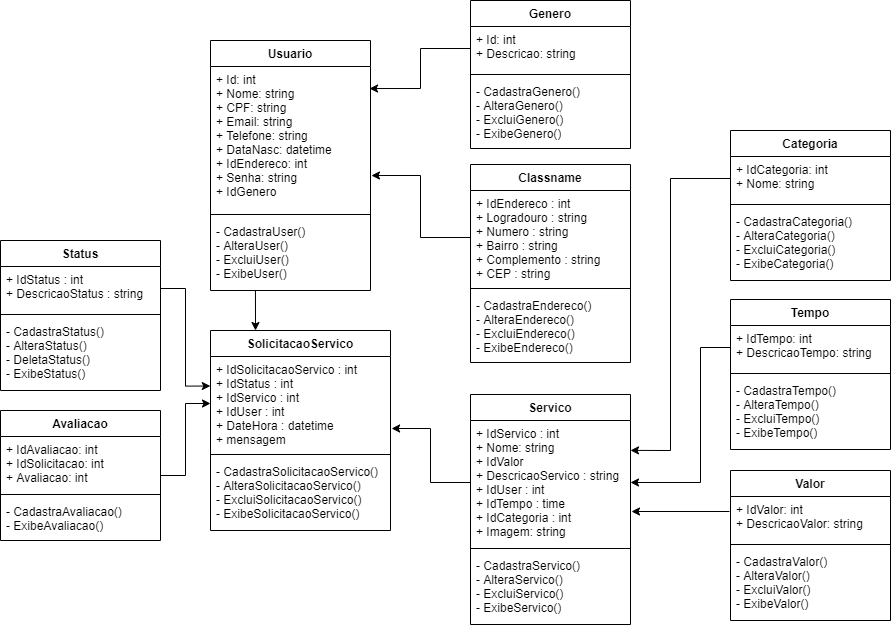

The diagram above was exported from draw.io. Its source (the exported page's mxGraphModel, read from the mxfile embedded in the PNG):
<mxGraphModel dx="1656" dy="904" grid="1" gridSize="10" guides="1" tooltips="1" connect="1" arrows="1" fold="1" page="1" pageScale="1" pageWidth="827" pageHeight="1169" math="0" shadow="0">
  <root>
    <mxCell id="WIyWlLk6GJQsqaUBKTNV-0" />
    <mxCell id="WIyWlLk6GJQsqaUBKTNV-1" parent="WIyWlLk6GJQsqaUBKTNV-0" />
    <mxCell id="GKiGnYwBJWfctKgJCJey-12" style="edgeStyle=orthogonalEdgeStyle;rounded=0;orthogonalLoop=1;jettySize=auto;html=1;entryX=0.994;entryY=0.153;entryDx=0;entryDy=0;entryPerimeter=0;" edge="1" parent="WIyWlLk6GJQsqaUBKTNV-1" source="GKiGnYwBJWfctKgJCJey-9" target="GKiGnYwBJWfctKgJCJey-5">
      <mxGeometry relative="1" as="geometry" />
    </mxCell>
    <mxCell id="GKiGnYwBJWfctKgJCJey-17" style="edgeStyle=orthogonalEdgeStyle;rounded=0;orthogonalLoop=1;jettySize=auto;html=1;exitX=0;exitY=0.5;exitDx=0;exitDy=0;entryX=1.006;entryY=0.757;entryDx=0;entryDy=0;entryPerimeter=0;" edge="1" parent="WIyWlLk6GJQsqaUBKTNV-1" source="GKiGnYwBJWfctKgJCJey-14" target="GKiGnYwBJWfctKgJCJey-5">
      <mxGeometry relative="1" as="geometry" />
    </mxCell>
    <mxCell id="GKiGnYwBJWfctKgJCJey-4" value="Usuario" style="swimlane;fontStyle=1;align=center;verticalAlign=top;childLayout=stackLayout;horizontal=1;startSize=26;horizontalStack=0;resizeParent=1;resizeParentMax=0;resizeLast=0;collapsible=1;marginBottom=0;strokeColor=#000000;" vertex="1" parent="WIyWlLk6GJQsqaUBKTNV-1">
      <mxGeometry x="210" y="70" width="160" height="250" as="geometry" />
    </mxCell>
    <mxCell id="GKiGnYwBJWfctKgJCJey-5" value="+ Id: int&#10;+ Nome: string&#10;+ CPF: string&#10;+ Email: string&#10;+ Telefone: string&#10;+ DataNasc: datetime&#10;+ IdEndereco: int&#10;+ Senha: string&#10;+ IdGenero" style="text;strokeColor=none;fillColor=none;align=left;verticalAlign=top;spacingLeft=4;spacingRight=4;overflow=hidden;rotatable=0;points=[[0,0.5],[1,0.5]];portConstraint=eastwest;" vertex="1" parent="GKiGnYwBJWfctKgJCJey-4">
      <mxGeometry y="26" width="160" height="144" as="geometry" />
    </mxCell>
    <mxCell id="GKiGnYwBJWfctKgJCJey-6" value="" style="line;strokeWidth=1;fillColor=none;align=left;verticalAlign=middle;spacingTop=-1;spacingLeft=3;spacingRight=3;rotatable=0;labelPosition=right;points=[];portConstraint=eastwest;" vertex="1" parent="GKiGnYwBJWfctKgJCJey-4">
      <mxGeometry y="170" width="160" height="8" as="geometry" />
    </mxCell>
    <mxCell id="GKiGnYwBJWfctKgJCJey-7" value="- CadastraUser()&#10;- AlteraUser()&#10;- ExcluiUser()&#10;- ExibeUser()" style="text;strokeColor=none;fillColor=none;align=left;verticalAlign=top;spacingLeft=4;spacingRight=4;overflow=hidden;rotatable=0;points=[[0,0.5],[1,0.5]];portConstraint=eastwest;" vertex="1" parent="GKiGnYwBJWfctKgJCJey-4">
      <mxGeometry y="178" width="160" height="72" as="geometry" />
    </mxCell>
    <mxCell id="GKiGnYwBJWfctKgJCJey-8" value="Genero" style="swimlane;fontStyle=1;align=center;verticalAlign=top;childLayout=stackLayout;horizontal=1;startSize=26;horizontalStack=0;resizeParent=1;resizeParentMax=0;resizeLast=0;collapsible=1;marginBottom=0;strokeColor=#000000;" vertex="1" parent="WIyWlLk6GJQsqaUBKTNV-1">
      <mxGeometry x="470" y="30" width="160" height="148" as="geometry" />
    </mxCell>
    <mxCell id="GKiGnYwBJWfctKgJCJey-9" value="+ Id: int&#10;+ Descricao: string" style="text;strokeColor=none;fillColor=none;align=left;verticalAlign=top;spacingLeft=4;spacingRight=4;overflow=hidden;rotatable=0;points=[[0,0.5],[1,0.5]];portConstraint=eastwest;" vertex="1" parent="GKiGnYwBJWfctKgJCJey-8">
      <mxGeometry y="26" width="160" height="44" as="geometry" />
    </mxCell>
    <mxCell id="GKiGnYwBJWfctKgJCJey-10" value="" style="line;strokeWidth=1;fillColor=none;align=left;verticalAlign=middle;spacingTop=-1;spacingLeft=3;spacingRight=3;rotatable=0;labelPosition=right;points=[];portConstraint=eastwest;" vertex="1" parent="GKiGnYwBJWfctKgJCJey-8">
      <mxGeometry y="70" width="160" height="8" as="geometry" />
    </mxCell>
    <mxCell id="GKiGnYwBJWfctKgJCJey-11" value="- CadastraGenero()&#10;- AlteraGenero()&#10;- ExcluiGenero()&#10;- ExibeGenero()" style="text;strokeColor=none;fillColor=none;align=left;verticalAlign=top;spacingLeft=4;spacingRight=4;overflow=hidden;rotatable=0;points=[[0,0.5],[1,0.5]];portConstraint=eastwest;" vertex="1" parent="GKiGnYwBJWfctKgJCJey-8">
      <mxGeometry y="78" width="160" height="70" as="geometry" />
    </mxCell>
    <mxCell id="GKiGnYwBJWfctKgJCJey-13" value="Classname" style="swimlane;fontStyle=1;align=center;verticalAlign=top;childLayout=stackLayout;horizontal=1;startSize=26;horizontalStack=0;resizeParent=1;resizeParentMax=0;resizeLast=0;collapsible=1;marginBottom=0;strokeColor=#000000;" vertex="1" parent="WIyWlLk6GJQsqaUBKTNV-1">
      <mxGeometry x="470" y="194" width="160" height="198" as="geometry" />
    </mxCell>
    <mxCell id="GKiGnYwBJWfctKgJCJey-14" value="+ IdEndereco : int&#10;+ Logradouro : string&#10;+ Numero : string&#10;+ Bairro : string&#10;+ Complemento : string&#10;+ CEP : string" style="text;strokeColor=none;fillColor=none;align=left;verticalAlign=top;spacingLeft=4;spacingRight=4;overflow=hidden;rotatable=0;points=[[0,0.5],[1,0.5]];portConstraint=eastwest;" vertex="1" parent="GKiGnYwBJWfctKgJCJey-13">
      <mxGeometry y="26" width="160" height="94" as="geometry" />
    </mxCell>
    <mxCell id="GKiGnYwBJWfctKgJCJey-15" value="" style="line;strokeWidth=1;fillColor=none;align=left;verticalAlign=middle;spacingTop=-1;spacingLeft=3;spacingRight=3;rotatable=0;labelPosition=right;points=[];portConstraint=eastwest;" vertex="1" parent="GKiGnYwBJWfctKgJCJey-13">
      <mxGeometry y="120" width="160" height="8" as="geometry" />
    </mxCell>
    <mxCell id="GKiGnYwBJWfctKgJCJey-16" value="- CadastraEndereco()&#10;- AlteraEndereco()&#10;- ExcluiEndereco()&#10;- ExibeEndereco()" style="text;strokeColor=none;fillColor=none;align=left;verticalAlign=top;spacingLeft=4;spacingRight=4;overflow=hidden;rotatable=0;points=[[0,0.5],[1,0.5]];portConstraint=eastwest;" vertex="1" parent="GKiGnYwBJWfctKgJCJey-13">
      <mxGeometry y="128" width="160" height="70" as="geometry" />
    </mxCell>
    <mxCell id="GKiGnYwBJWfctKgJCJey-18" value="SolicitacaoServico" style="swimlane;fontStyle=1;align=center;verticalAlign=top;childLayout=stackLayout;horizontal=1;startSize=26;horizontalStack=0;resizeParent=1;resizeParentMax=0;resizeLast=0;collapsible=1;marginBottom=0;strokeColor=#000000;" vertex="1" parent="WIyWlLk6GJQsqaUBKTNV-1">
      <mxGeometry x="210" y="360" width="180" height="200" as="geometry" />
    </mxCell>
    <mxCell id="GKiGnYwBJWfctKgJCJey-19" value="+ IdSolicitacaoServico : int&#10;+ IdStatus : int&#10;+ IdServico : int&#10;+ IdUser : int&#10;+ DateHora : datetime&#10;+ mensagem" style="text;strokeColor=none;fillColor=none;align=left;verticalAlign=top;spacingLeft=4;spacingRight=4;overflow=hidden;rotatable=0;points=[[0,0.5],[1,0.5]];portConstraint=eastwest;" vertex="1" parent="GKiGnYwBJWfctKgJCJey-18">
      <mxGeometry y="26" width="180" height="94" as="geometry" />
    </mxCell>
    <mxCell id="GKiGnYwBJWfctKgJCJey-20" value="" style="line;strokeWidth=1;fillColor=none;align=left;verticalAlign=middle;spacingTop=-1;spacingLeft=3;spacingRight=3;rotatable=0;labelPosition=right;points=[];portConstraint=eastwest;" vertex="1" parent="GKiGnYwBJWfctKgJCJey-18">
      <mxGeometry y="120" width="180" height="8" as="geometry" />
    </mxCell>
    <mxCell id="GKiGnYwBJWfctKgJCJey-21" value="- CadastraSolicitacaoServico()&#10;- AlteraSolicitacaoServico()&#10;- ExcluiSolicitacaoServico()&#10;- ExibeSolicitacaoServico()" style="text;strokeColor=none;fillColor=none;align=left;verticalAlign=top;spacingLeft=4;spacingRight=4;overflow=hidden;rotatable=0;points=[[0,0.5],[1,0.5]];portConstraint=eastwest;" vertex="1" parent="GKiGnYwBJWfctKgJCJey-18">
      <mxGeometry y="128" width="180" height="72" as="geometry" />
    </mxCell>
    <mxCell id="GKiGnYwBJWfctKgJCJey-26" style="edgeStyle=orthogonalEdgeStyle;rounded=0;orthogonalLoop=1;jettySize=auto;html=1;entryX=-0.001;entryY=0.314;entryDx=0;entryDy=0;entryPerimeter=0;" edge="1" parent="WIyWlLk6GJQsqaUBKTNV-1" source="GKiGnYwBJWfctKgJCJey-23" target="GKiGnYwBJWfctKgJCJey-19">
      <mxGeometry relative="1" as="geometry" />
    </mxCell>
    <mxCell id="GKiGnYwBJWfctKgJCJey-27" style="edgeStyle=orthogonalEdgeStyle;rounded=0;orthogonalLoop=1;jettySize=auto;html=1;exitX=0.281;exitY=1;exitDx=0;exitDy=0;entryX=0.25;entryY=0;entryDx=0;entryDy=0;exitPerimeter=0;" edge="1" parent="WIyWlLk6GJQsqaUBKTNV-1" source="GKiGnYwBJWfctKgJCJey-7" target="GKiGnYwBJWfctKgJCJey-18">
      <mxGeometry relative="1" as="geometry" />
    </mxCell>
    <mxCell id="GKiGnYwBJWfctKgJCJey-28" value="Servico" style="swimlane;fontStyle=1;align=center;verticalAlign=top;childLayout=stackLayout;horizontal=1;startSize=26;horizontalStack=0;resizeParent=1;resizeParentMax=0;resizeLast=0;collapsible=1;marginBottom=0;strokeColor=#000000;" vertex="1" parent="WIyWlLk6GJQsqaUBKTNV-1">
      <mxGeometry x="470" y="424" width="160" height="230" as="geometry" />
    </mxCell>
    <mxCell id="GKiGnYwBJWfctKgJCJey-29" value="+ IdServico : int&#10;+ Nome: string&#10;+ IdValor&#10;+ DescricaoServico : string&#10;+ IdUser : int&#10;+ IdTempo : time&#10;+ IdCategoria : int&#10;+ Imagem: string" style="text;strokeColor=none;fillColor=none;align=left;verticalAlign=top;spacingLeft=4;spacingRight=4;overflow=hidden;rotatable=0;points=[[0,0.5],[1,0.5]];portConstraint=eastwest;" vertex="1" parent="GKiGnYwBJWfctKgJCJey-28">
      <mxGeometry y="26" width="160" height="124" as="geometry" />
    </mxCell>
    <mxCell id="GKiGnYwBJWfctKgJCJey-30" value="" style="line;strokeWidth=1;fillColor=none;align=left;verticalAlign=middle;spacingTop=-1;spacingLeft=3;spacingRight=3;rotatable=0;labelPosition=right;points=[];portConstraint=eastwest;" vertex="1" parent="GKiGnYwBJWfctKgJCJey-28">
      <mxGeometry y="150" width="160" height="8" as="geometry" />
    </mxCell>
    <mxCell id="GKiGnYwBJWfctKgJCJey-31" value="- CadastraServico()&#10;- AlteraServico()&#10;- ExcluiServico()&#10;- ExibeServico()" style="text;strokeColor=none;fillColor=none;align=left;verticalAlign=top;spacingLeft=4;spacingRight=4;overflow=hidden;rotatable=0;points=[[0,0.5],[1,0.5]];portConstraint=eastwest;" vertex="1" parent="GKiGnYwBJWfctKgJCJey-28">
      <mxGeometry y="158" width="160" height="72" as="geometry" />
    </mxCell>
    <mxCell id="GKiGnYwBJWfctKgJCJey-44" style="edgeStyle=orthogonalEdgeStyle;rounded=0;orthogonalLoop=1;jettySize=auto;html=1;entryX=1.006;entryY=0.766;entryDx=0;entryDy=0;entryPerimeter=0;" edge="1" parent="WIyWlLk6GJQsqaUBKTNV-1" source="GKiGnYwBJWfctKgJCJey-29" target="GKiGnYwBJWfctKgJCJey-19">
      <mxGeometry relative="1" as="geometry" />
    </mxCell>
    <mxCell id="GKiGnYwBJWfctKgJCJey-45" style="edgeStyle=orthogonalEdgeStyle;rounded=0;orthogonalLoop=1;jettySize=auto;html=1;entryX=1;entryY=0.241;entryDx=0;entryDy=0;entryPerimeter=0;" edge="1" parent="WIyWlLk6GJQsqaUBKTNV-1" source="GKiGnYwBJWfctKgJCJey-33" target="GKiGnYwBJWfctKgJCJey-29">
      <mxGeometry relative="1" as="geometry">
        <mxPoint x="632" y="480" as="targetPoint" />
        <Array as="points">
          <mxPoint x="670" y="208" />
          <mxPoint x="670" y="480" />
        </Array>
      </mxGeometry>
    </mxCell>
    <mxCell id="GKiGnYwBJWfctKgJCJey-46" style="edgeStyle=orthogonalEdgeStyle;rounded=0;orthogonalLoop=1;jettySize=auto;html=1;entryX=1;entryY=0.5;entryDx=0;entryDy=0;" edge="1" parent="WIyWlLk6GJQsqaUBKTNV-1" source="GKiGnYwBJWfctKgJCJey-37" target="GKiGnYwBJWfctKgJCJey-29">
      <mxGeometry relative="1" as="geometry">
        <mxPoint x="660" y="500" as="targetPoint" />
        <Array as="points">
          <mxPoint x="700" y="377" />
          <mxPoint x="700" y="512" />
        </Array>
      </mxGeometry>
    </mxCell>
    <mxCell id="GKiGnYwBJWfctKgJCJey-47" style="edgeStyle=orthogonalEdgeStyle;rounded=0;orthogonalLoop=1;jettySize=auto;html=1;" edge="1" parent="WIyWlLk6GJQsqaUBKTNV-1">
      <mxGeometry relative="1" as="geometry">
        <mxPoint x="729" y="541" as="sourcePoint" />
        <mxPoint x="631" y="541" as="targetPoint" />
      </mxGeometry>
    </mxCell>
    <mxCell id="GKiGnYwBJWfctKgJCJey-52" style="edgeStyle=orthogonalEdgeStyle;rounded=0;orthogonalLoop=1;jettySize=auto;html=1;entryX=0;entryY=0.5;entryDx=0;entryDy=0;" edge="1" parent="WIyWlLk6GJQsqaUBKTNV-1" source="GKiGnYwBJWfctKgJCJey-48" target="GKiGnYwBJWfctKgJCJey-19">
      <mxGeometry relative="1" as="geometry" />
    </mxCell>
    <mxCell id="GKiGnYwBJWfctKgJCJey-22" value="Status" style="swimlane;fontStyle=1;align=center;verticalAlign=top;childLayout=stackLayout;horizontal=1;startSize=26;horizontalStack=0;resizeParent=1;resizeParentMax=0;resizeLast=0;collapsible=1;marginBottom=0;strokeColor=#000000;" vertex="1" parent="WIyWlLk6GJQsqaUBKTNV-1">
      <mxGeometry y="270" width="160" height="150" as="geometry" />
    </mxCell>
    <mxCell id="GKiGnYwBJWfctKgJCJey-23" value="+ IdStatus : int&#10;+ DescricaoStatus : string" style="text;strokeColor=none;fillColor=none;align=left;verticalAlign=top;spacingLeft=4;spacingRight=4;overflow=hidden;rotatable=0;points=[[0,0.5],[1,0.5]];portConstraint=eastwest;" vertex="1" parent="GKiGnYwBJWfctKgJCJey-22">
      <mxGeometry y="26" width="160" height="44" as="geometry" />
    </mxCell>
    <mxCell id="GKiGnYwBJWfctKgJCJey-24" value="" style="line;strokeWidth=1;fillColor=none;align=left;verticalAlign=middle;spacingTop=-1;spacingLeft=3;spacingRight=3;rotatable=0;labelPosition=right;points=[];portConstraint=eastwest;" vertex="1" parent="GKiGnYwBJWfctKgJCJey-22">
      <mxGeometry y="70" width="160" height="8" as="geometry" />
    </mxCell>
    <mxCell id="GKiGnYwBJWfctKgJCJey-25" value="- CadastraStatus()&#10;- AlteraStatus()&#10;- DeletaStatus()&#10;- ExibeStatus()" style="text;strokeColor=none;fillColor=none;align=left;verticalAlign=top;spacingLeft=4;spacingRight=4;overflow=hidden;rotatable=0;points=[[0,0.5],[1,0.5]];portConstraint=eastwest;" vertex="1" parent="GKiGnYwBJWfctKgJCJey-22">
      <mxGeometry y="78" width="160" height="72" as="geometry" />
    </mxCell>
    <mxCell id="GKiGnYwBJWfctKgJCJey-48" value="Avaliacao" style="swimlane;fontStyle=1;align=center;verticalAlign=top;childLayout=stackLayout;horizontal=1;startSize=26;horizontalStack=0;resizeParent=1;resizeParentMax=0;resizeLast=0;collapsible=1;marginBottom=0;strokeColor=#000000;" vertex="1" parent="WIyWlLk6GJQsqaUBKTNV-1">
      <mxGeometry y="440" width="160" height="130" as="geometry" />
    </mxCell>
    <mxCell id="GKiGnYwBJWfctKgJCJey-49" value="+ IdAvaliacao: int&#10;+ IdSolicitacao: int&#10;+ Avaliacao: int" style="text;strokeColor=none;fillColor=none;align=left;verticalAlign=top;spacingLeft=4;spacingRight=4;overflow=hidden;rotatable=0;points=[[0,0.5],[1,0.5]];portConstraint=eastwest;" vertex="1" parent="GKiGnYwBJWfctKgJCJey-48">
      <mxGeometry y="26" width="160" height="54" as="geometry" />
    </mxCell>
    <mxCell id="GKiGnYwBJWfctKgJCJey-50" value="" style="line;strokeWidth=1;fillColor=none;align=left;verticalAlign=middle;spacingTop=-1;spacingLeft=3;spacingRight=3;rotatable=0;labelPosition=right;points=[];portConstraint=eastwest;" vertex="1" parent="GKiGnYwBJWfctKgJCJey-48">
      <mxGeometry y="80" width="160" height="8" as="geometry" />
    </mxCell>
    <mxCell id="GKiGnYwBJWfctKgJCJey-51" value="- CadastraAvaliacao()&#10;- ExibeAvaliacao()" style="text;strokeColor=none;fillColor=none;align=left;verticalAlign=top;spacingLeft=4;spacingRight=4;overflow=hidden;rotatable=0;points=[[0,0.5],[1,0.5]];portConstraint=eastwest;" vertex="1" parent="GKiGnYwBJWfctKgJCJey-48">
      <mxGeometry y="88" width="160" height="42" as="geometry" />
    </mxCell>
    <mxCell id="GKiGnYwBJWfctKgJCJey-32" value="Categoria" style="swimlane;fontStyle=1;align=center;verticalAlign=top;childLayout=stackLayout;horizontal=1;startSize=26;horizontalStack=0;resizeParent=1;resizeParentMax=0;resizeLast=0;collapsible=1;marginBottom=0;strokeColor=#000000;" vertex="1" parent="WIyWlLk6GJQsqaUBKTNV-1">
      <mxGeometry x="730" y="160" width="160" height="150" as="geometry" />
    </mxCell>
    <mxCell id="GKiGnYwBJWfctKgJCJey-33" value="+ IdCategoria: int&#10;+ Nome: string" style="text;strokeColor=none;fillColor=none;align=left;verticalAlign=top;spacingLeft=4;spacingRight=4;overflow=hidden;rotatable=0;points=[[0,0.5],[1,0.5]];portConstraint=eastwest;" vertex="1" parent="GKiGnYwBJWfctKgJCJey-32">
      <mxGeometry y="26" width="160" height="44" as="geometry" />
    </mxCell>
    <mxCell id="GKiGnYwBJWfctKgJCJey-34" value="" style="line;strokeWidth=1;fillColor=none;align=left;verticalAlign=middle;spacingTop=-1;spacingLeft=3;spacingRight=3;rotatable=0;labelPosition=right;points=[];portConstraint=eastwest;" vertex="1" parent="GKiGnYwBJWfctKgJCJey-32">
      <mxGeometry y="70" width="160" height="8" as="geometry" />
    </mxCell>
    <mxCell id="GKiGnYwBJWfctKgJCJey-35" value="- CadastraCategoria()&#10;- AlteraCategoria()&#10;- ExcluiCategoria()&#10;- ExibeCategoria()" style="text;strokeColor=none;fillColor=none;align=left;verticalAlign=top;spacingLeft=4;spacingRight=4;overflow=hidden;rotatable=0;points=[[0,0.5],[1,0.5]];portConstraint=eastwest;" vertex="1" parent="GKiGnYwBJWfctKgJCJey-32">
      <mxGeometry y="78" width="160" height="72" as="geometry" />
    </mxCell>
    <mxCell id="GKiGnYwBJWfctKgJCJey-36" value="Tempo" style="swimlane;fontStyle=1;align=center;verticalAlign=top;childLayout=stackLayout;horizontal=1;startSize=26;horizontalStack=0;resizeParent=1;resizeParentMax=0;resizeLast=0;collapsible=1;marginBottom=0;strokeColor=#000000;" vertex="1" parent="WIyWlLk6GJQsqaUBKTNV-1">
      <mxGeometry x="730" y="329" width="160" height="150" as="geometry" />
    </mxCell>
    <mxCell id="GKiGnYwBJWfctKgJCJey-37" value="+ IdTempo: int&#10;+ DescricaoTempo: string" style="text;strokeColor=none;fillColor=none;align=left;verticalAlign=top;spacingLeft=4;spacingRight=4;overflow=hidden;rotatable=0;points=[[0,0.5],[1,0.5]];portConstraint=eastwest;" vertex="1" parent="GKiGnYwBJWfctKgJCJey-36">
      <mxGeometry y="26" width="160" height="44" as="geometry" />
    </mxCell>
    <mxCell id="GKiGnYwBJWfctKgJCJey-38" value="" style="line;strokeWidth=1;fillColor=none;align=left;verticalAlign=middle;spacingTop=-1;spacingLeft=3;spacingRight=3;rotatable=0;labelPosition=right;points=[];portConstraint=eastwest;" vertex="1" parent="GKiGnYwBJWfctKgJCJey-36">
      <mxGeometry y="70" width="160" height="8" as="geometry" />
    </mxCell>
    <mxCell id="GKiGnYwBJWfctKgJCJey-39" value="- CadastraTempo()&#10;- AlteraTempo()&#10;- ExcluiTempo()&#10;- ExibeTempo()" style="text;strokeColor=none;fillColor=none;align=left;verticalAlign=top;spacingLeft=4;spacingRight=4;overflow=hidden;rotatable=0;points=[[0,0.5],[1,0.5]];portConstraint=eastwest;" vertex="1" parent="GKiGnYwBJWfctKgJCJey-36">
      <mxGeometry y="78" width="160" height="72" as="geometry" />
    </mxCell>
    <mxCell id="GKiGnYwBJWfctKgJCJey-40" value="Valor" style="swimlane;fontStyle=1;align=center;verticalAlign=top;childLayout=stackLayout;horizontal=1;startSize=26;horizontalStack=0;resizeParent=1;resizeParentMax=0;resizeLast=0;collapsible=1;marginBottom=0;strokeColor=#000000;" vertex="1" parent="WIyWlLk6GJQsqaUBKTNV-1">
      <mxGeometry x="730" y="500" width="160" height="150" as="geometry" />
    </mxCell>
    <mxCell id="GKiGnYwBJWfctKgJCJey-41" value="+ IdValor: int&#10;+ DescricaoValor: string" style="text;strokeColor=none;fillColor=none;align=left;verticalAlign=top;spacingLeft=4;spacingRight=4;overflow=hidden;rotatable=0;points=[[0,0.5],[1,0.5]];portConstraint=eastwest;" vertex="1" parent="GKiGnYwBJWfctKgJCJey-40">
      <mxGeometry y="26" width="160" height="44" as="geometry" />
    </mxCell>
    <mxCell id="GKiGnYwBJWfctKgJCJey-42" value="" style="line;strokeWidth=1;fillColor=none;align=left;verticalAlign=middle;spacingTop=-1;spacingLeft=3;spacingRight=3;rotatable=0;labelPosition=right;points=[];portConstraint=eastwest;" vertex="1" parent="GKiGnYwBJWfctKgJCJey-40">
      <mxGeometry y="70" width="160" height="8" as="geometry" />
    </mxCell>
    <mxCell id="GKiGnYwBJWfctKgJCJey-43" value="- CadastraValor()&#10;- AlteraValor()&#10;- ExcluiValor()&#10;- ExibeValor()" style="text;strokeColor=none;fillColor=none;align=left;verticalAlign=top;spacingLeft=4;spacingRight=4;overflow=hidden;rotatable=0;points=[[0,0.5],[1,0.5]];portConstraint=eastwest;" vertex="1" parent="GKiGnYwBJWfctKgJCJey-40">
      <mxGeometry y="78" width="160" height="72" as="geometry" />
    </mxCell>
  </root>
</mxGraphModel>